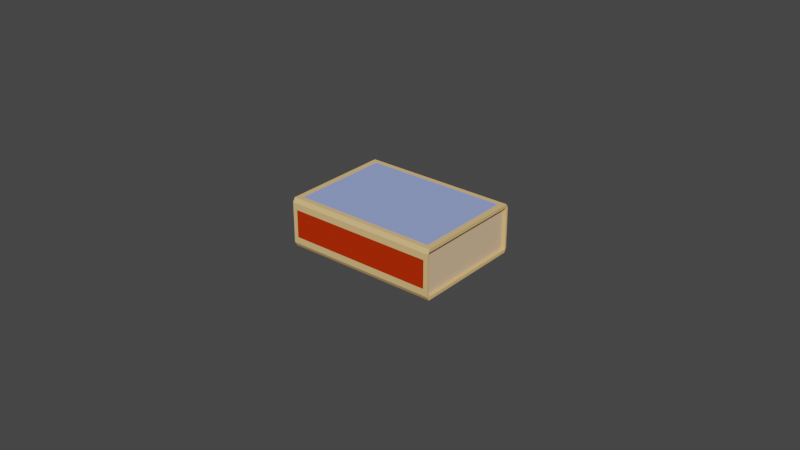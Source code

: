 # Source: BLEND_Environment_Matchbox.blend  (saved by Blender 3.1.7; exported with 4.5.12 LTS)
import bpy
from mathutils import Matrix  # noqa: F401  (used for matrix-valued properties, if any)

bpy.ops.wm.read_factory_settings(use_empty=True)
scene = bpy.context.scene
scene.name = 'Scene'

# ---- materials (node trees are filled in below, after node groups)
mat_carton = bpy.data.materials.new('Carton')
mat_carton.use_transparent_shadow = False
mat_carton.diffuse_color = (0.7991, 0.521, 0.2159, 1.0)
mat_frictionsurface = bpy.data.materials.new('FrictionSurface')
mat_frictionsurface.use_transparent_shadow = False
mat_frictionsurface.diffuse_color = (0.5071, 0.02821, 0.00244, 1.0)
mat_inner = bpy.data.materials.new('Inner')
mat_inner.use_transparent_shadow = False
mat_inner.diffuse_color = (0.7991, 0.5546, 0.3369, 1.0)
mat_label = bpy.data.materials.new('Label')
mat_label.use_transparent_shadow = False
mat_label.diffuse_color = (0.3071, 0.3944, 0.8, 1.0)
mat_label.roughness = 0.0
mat_label.specular_intensity = 0.0

# ---- material node trees

# ---- world
world_world = bpy.data.worlds.new('World'); scene.world = world_world
world_world.use_nodes = True; world_world.node_tree.nodes.clear()
_N = world_world.node_tree.nodes; _L = world_world.node_tree.links
n0 = _N.new('ShaderNodeOutputWorld'); n0.name = 'World Output'; n0.location = (300, 300)
n1 = _N.new('ShaderNodeBackground'); n1.name = 'Background'; n1.location = (10, 300)
n1.inputs[0].default_value = (0.05088, 0.05088, 0.05088, 1.0)
_L.new(n1.outputs[0], n0.inputs[0])
n0.is_active_output = True
world_world.color = (0.05088, 0.05088, 0.05088)
world_world.use_sun_shadow = False
world_world.sun_shadow_jitter_overblur = 0.0

# ---- meshes
me_cube_001 = bpy.data.meshes.new('Cube.001')
me_cube_001.from_pydata([(-1.595, -1.346, -0.2951), (-1.595, -1.346, 0.2951), (-1.595, 1.346, -0.2951), (-1.595, 1.346, 0.2951), (1.595, -1.346, -0.2951), (1.595, -1.346, 0.2951), (1.595, 1.346, -0.2951), (1.595, 1.346, 0.2951), (-1.504, 1.389, -0.1913), (-1.595, 1.333, -0.3381), (-1.595, 1.349, -0.2982), (-1.595, -1.333, -0.3381), (-1.504, -1.389, -0.1913), (-1.595, -1.349, -0.2982), (-1.504, -1.389, 0.1913), (-1.472, -1.21, 0.3381), (-1.595, -1.349, 0.2982), (-1.472, 1.21, 0.3381), (-1.504, 1.389, 0.1913), (-1.595, 1.349, 0.2982), (1.504, 1.389, 0.1913), (1.472, 1.21, 0.3381), (1.595, 1.349, 0.2982), (1.595, 1.333, -0.3381), (1.504, 1.389, -0.1913), (1.595, 1.349, -0.2982), (1.504, -1.389, -0.1913), (1.595, -1.333, -0.3381), (1.595, -1.349, -0.2982), (1.472, -1.21, 0.3381), (1.504, -1.389, 0.1913), (1.595, -1.349, 0.2982), (-1.595, 1.389, -0.2816), (1.595, 1.389, -0.2816), (1.595, 1.389, 0.2816), (-1.595, 1.389, 0.2816), (1.595, -1.389, -0.2816), (-1.595, -1.389, -0.2816), (-1.595, -1.389, 0.2816), (1.595, -1.389, 0.2816), (-1.595, 1.333, 0.3381), (1.595, 1.333, 0.3381), (1.595, -1.333, 0.3381), (-1.595, -1.333, 0.3381), (1.527, 1.346, 0.2951), (1.527, 1.346, -0.2951), (1.527, -1.346, -0.2951), (1.527, -1.346, 0.2951), (-1.517, 1.346, -0.2951), (-1.517, -1.346, -0.2951), (-1.517, -1.346, 0.2951), (-1.517, 1.346, 0.2951)], [], [(9, 23, 27, 11), (3, 1, 16, 43, 40, 19), (2, 3, 19, 35, 32, 10), (7, 6, 25, 33, 34, 22), (8, 18, 20, 24), (26, 30, 14, 12), (21, 17, 15, 29), (1, 0, 13, 37, 38, 16), (5, 7, 22, 41, 42, 31), (4, 5, 31, 39, 36, 28), (6, 4, 28, 27, 23, 25), (3, 2, 48, 51), (7, 5, 47, 44), (32, 9, 10), (11, 37, 13), (38, 43, 16), (40, 35, 19), (34, 41, 22), (23, 33, 25), (36, 27, 28), (42, 39, 31), (23, 9, 32, 33), (40, 41, 34, 35), (11, 27, 36, 37), (42, 43, 38, 39), (0, 2, 10, 9, 11, 13), (8, 24, 33, 32), (20, 18, 35, 34), (26, 12, 37, 36), (14, 30, 39, 38), (18, 8, 32, 35), (24, 20, 34, 33), (12, 14, 38, 37), (30, 26, 36, 39), (17, 21, 41, 40), (29, 15, 43, 42), (15, 17, 40, 43), (21, 29, 42, 41), (47, 46, 45, 44), (6, 7, 44, 45), (5, 4, 46, 47), (4, 6, 45, 46), (51, 48, 49, 50), (0, 1, 50, 49), (1, 3, 51, 50), (2, 0, 49, 48)])
me_cube_001.polygons.foreach_set('material_index', [0, 0, 0, 0, 1, 1, 3, 0, 0, 0, 0, 0, 0, 0, 0, 0, 0, 0, 0, 0, 0, 0, 0, 0, 0, 0, 0, 0, 0, 0, 0, 0, 0, 0, 0, 0, 0, 0, 2, 0, 0, 0, 2, 0, 0, 0])
_uv = me_cube_001.uv_layers.new(name='UVMap')
_uv.uv.foreach_set('vector', [0.125, 0.5051, 0.375, 0.5051, 0.375, 0.7449, 0.125, 0.7449, 0.6091, 0.2461, 0.6091, 0.003875, 0.6102, 0.003593, 0.625, 0.005082, 0.625, 0.2449, 0.6102, 0.2464, 0.3909, 0.2461, 0.6091, 0.2461, 0.6102, 0.2464, 0.6041, 0.25, 0.3959, 0.25, 0.3898, 0.2464, 0.6091, 0.5039, 0.3909, 0.5039, 0.3898, 0.5036, 0.3959, 0.5, 0.6041, 0.5, 0.6102, 0.5036, 0.4293, 0.2571, 0.5707, 0.2571, 0.5707, 0.4929, 0.4293, 0.4929, 0.4293, 0.7571, 0.5707, 0.7571, 0.5707, 0.9929, 0.4293, 0.9929, 0.6346, 0.5161, 0.8654, 0.5161, 0.8654, 0.7339, 0.6346, 0.7339, 0.6091, 0.003875, 0.3909, 0.003875, 0.3898, 0.003593, 0.3959, 0.0, 0.6041, 0.0, 0.6102, 0.003593, 0.6091, 0.7461, 0.6091, 0.5039, 0.6102, 0.5036, 0.625, 0.5051, 0.625, 0.7449, 0.6102, 0.7464, 0.3909, 0.7461, 0.6091, 0.7461, 0.6102, 0.7464, 0.6041, 0.75, 0.3959, 0.75, 0.3898, 0.7464, 0.3909, 0.5039, 0.3909, 0.7461, 0.3898, 0.7464, 0.375, 0.7449, 0.375, 0.5051, 0.3898, 0.5036, 0.6091, 0.2461, 0.3909, 0.2461, 0.3909, 0.2461, 0.6091, 0.2461, 0.6091, 0.5039, 0.6091, 0.7461, 0.6091, 0.7461, 0.6091, 0.5039, 0.3959, 0.25, 0.375, 0.2449, 0.3898, 0.2464, 0.375, 0.005082, 0.3854, 0.002541, 0.3898, 0.003593, 0.6041, 0.0, 0.6146, 0.002541, 0.6102, 0.003593, 0.625, 0.2449, 0.6041, 0.25, 0.6102, 0.2464, 0.6041, 0.5, 0.6146, 0.5025, 0.6102, 0.5036, 0.375, 0.5051, 0.3854, 0.5025, 0.3898, 0.5036, 0.3959, 0.75, 0.375, 0.7449, 0.3898, 0.7464, 0.625, 0.7449, 0.6041, 0.75, 0.6102, 0.7464, 0.375, 0.5051, 0.125, 0.5051, 0.125, 0.5, 0.375, 0.5, 0.625, 0.25, 0.625, 0.5, 0.6041, 0.5, 0.6041, 0.25, 0.125, 0.7449, 0.375, 0.7449, 0.375, 0.75, 0.125, 0.75, 0.625, 0.75, 0.625, 1.0, 0.6041, 1.0, 0.6041, 0.75, 0.3909, 0.003875, 0.3909, 0.2461, 0.3898, 0.2464, 0.375, 0.2449, 0.375, 0.005082, 0.3898, 0.003593, 0.4293, 0.2571, 0.4293, 0.4929, 0.3959, 0.5, 0.3959, 0.25, 0.5707, 0.4929, 0.5707, 0.2571, 0.6041, 0.25, 0.6041, 0.5, 0.4293, 0.7571, 0.4293, 0.9929, 0.3959, 1.0, 0.3959, 0.75, 0.5707, 0.9929, 0.5707, 0.7571, 0.6041, 0.75, 0.6041, 1.0, 0.5707, 0.2571, 0.4293, 0.2571, 0.3959, 0.25, 0.6041, 0.25, 0.4293, 0.4929, 0.5707, 0.4929, 0.6041, 0.5, 0.3959, 0.5, 0.4293, 0.9929, 0.5707, 0.9929, 0.6041, 1.0, 0.3959, 1.0, 0.5707, 0.7571, 0.4293, 0.7571, 0.3959, 0.75, 0.6041, 0.75, 0.8654, 0.5161, 0.6346, 0.5161, 0.625, 0.5051, 0.875, 0.5051, 0.6346, 0.7339, 0.8654, 0.7339, 0.875, 0.7449, 0.625, 0.7449, 0.8654, 0.7339, 0.8654, 0.5161, 0.875, 0.5051, 0.875, 0.7449, 0.6346, 0.5161, 0.6346, 0.7339, 0.625, 0.7449, 0.625, 0.5051, 0.6091, 0.7461, 0.3909, 0.7461, 0.3909, 0.5039, 0.6091, 0.5039, 0.3909, 0.5039, 0.6091, 0.5039, 0.6091, 0.5039, 0.3909, 0.5039, 0.6091, 0.7461, 0.3909, 0.7461, 0.3909, 0.7461, 0.6091, 0.7461, 0.3909, 0.7461, 0.3909, 0.5039, 0.3909, 0.5039, 0.3909, 0.7461, 0.6091, 0.2461, 0.3909, 0.2461, 0.3909, 0.003875, 0.6091, 0.003875, 0.3909, 0.003875, 0.6091, 0.003875, 0.6091, 0.003875, 0.3909, 0.003875, 0.6091, 0.003875, 0.6091, 0.2461, 0.6091, 0.2461, 0.6091, 0.003875, 0.3909, 0.2461, 0.3909, 0.003875, 0.3909, 0.003875, 0.3909, 0.2461])
me_cube_001.materials.append(mat_carton)
me_cube_001.materials.append(mat_frictionsurface)
me_cube_001.materials.append(mat_inner)
me_cube_001.materials.append(mat_label)
me_cube_001.use_remesh_fix_poles = True
me_cube_001.use_remesh_preserve_attributes = False
me_cube_001.update()

# ---- objects
ob_matchbox = bpy.data.objects.new('Matchbox', me_cube_001)

# ---- transforms, parenting, visibility, modifiers, constraints
ob_matchbox.location = (-0.0006245, 0.0, 0.0)
ob_matchbox.scale = (0.01568, 0.01333, 0.02334)

# ---- collection membership
scene.collection.objects.link(ob_matchbox)

# ---- scene / render settings (as saved in the file)
scene.frame_start = 1; scene.frame_end = 250; scene.frame_set(1)
scene.render.engine = 'BLENDER_EEVEE_NEXT'
scene.cycles.sampling_pattern = 'TABULATED_SOBOL'
scene.cycles.use_light_tree = False
scene.view_settings.view_transform = 'Filmic'
bpy.context.view_layer.update()

# ---- added for rendering (the .blend has no active camera and no usable light): camera, sun
cam_auto = bpy.data.cameras.new('AutoCamera')
cam_auto.lens = 50.0
cam_auto.sensor_width = 36.0
cam_auto.clip_end = 1000.0
ob_auto_camera = bpy.data.objects.new('AutoCamera', cam_auto)
scene.collection.objects.link(ob_auto_camera)
ob_auto_camera.location = (0.18442, -0.222054, 0.148036)
ob_auto_camera.rotation_euler = (1.09748, -7.21219e-08, 0.694738)
scene.camera = ob_auto_camera
light_auto_sun = bpy.data.lights.new('AutoSun', 'SUN')
light_auto_sun.energy = 3.0
light_auto_sun.angle = 0.0523599
ob_auto_sun = bpy.data.objects.new('AutoSun', light_auto_sun)
scene.collection.objects.link(ob_auto_sun)
ob_auto_sun.rotation_euler = (0.872665, 0.174533, 0.523599)
bpy.context.view_layer.update()
